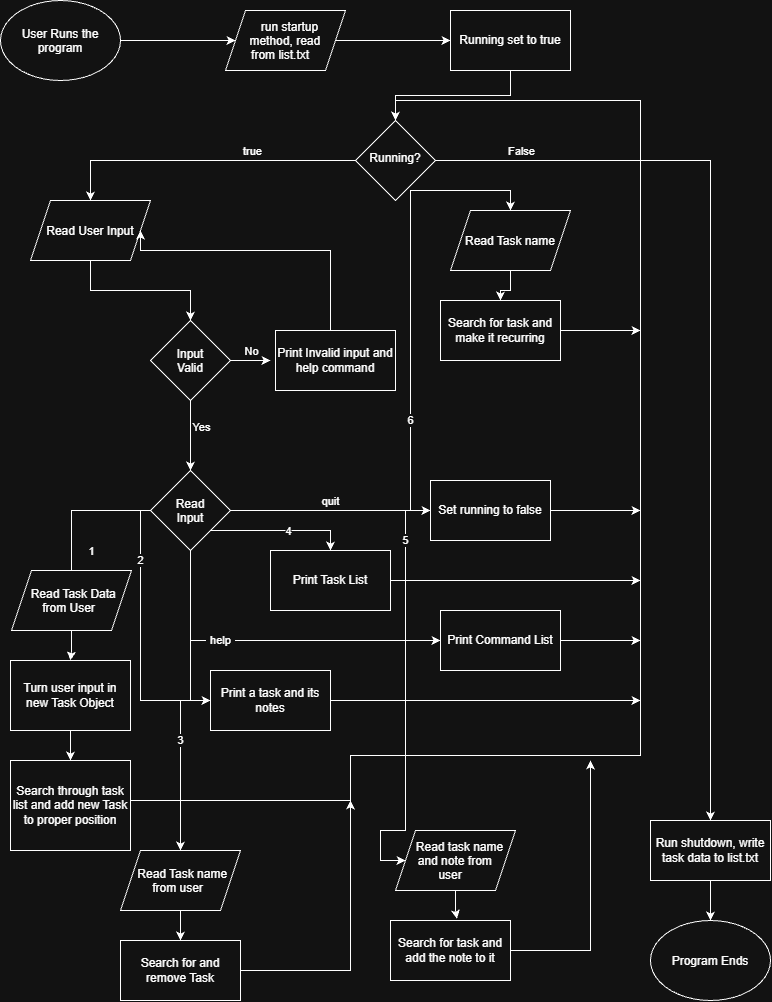

The diagram above was exported from draw.io. Its source (the exported page's mxGraphModel, read from the mxfile embedded in the PNG):
<mxGraphModel dx="1504" dy="971" grid="1" gridSize="10" guides="1" tooltips="1" connect="1" arrows="1" fold="1" page="1" pageScale="1" pageWidth="850" pageHeight="1100" math="0" shadow="0">
  <root>
    <mxCell id="0" />
    <mxCell id="1" parent="0" />
    <mxCell id="XvPzn7yw6lG-B0YyhWNc-6" edge="1" parent="1" source="XvPzn7yw6lG-B0YyhWNc-1" style="edgeStyle=orthogonalEdgeStyle;rounded=0;orthogonalLoop=1;jettySize=auto;html=1;exitX=1;exitY=0.5;exitDx=0;exitDy=0;entryX=0;entryY=0.5;entryDx=0;entryDy=0;defaultLabelBackgroundColor=page;" target="XvPzn7yw6lG-B0YyhWNc-9">
      <mxGeometry relative="1" as="geometry">
        <mxPoint x="240" y="80" as="targetPoint" />
      </mxGeometry>
    </mxCell>
    <mxCell id="XvPzn7yw6lG-B0YyhWNc-1" parent="1" style="ellipse;whiteSpace=wrap;html=1;shapeInside=1;" value="User Runs the program" vertex="1">
      <mxGeometry height="80" width="120" x="30" y="40" as="geometry" />
    </mxCell>
    <mxCell id="XvPzn7yw6lG-B0YyhWNc-7" edge="1" parent="1" style="edgeStyle=orthogonalEdgeStyle;rounded=0;orthogonalLoop=1;jettySize=auto;html=1;exitX=1;exitY=0.5;exitDx=0;exitDy=0;entryX=0;entryY=0.5;entryDx=0;entryDy=0;defaultLabelBackgroundColor=page;" target="XvPzn7yw6lG-B0YyhWNc-4">
      <mxGeometry relative="1" as="geometry">
        <mxPoint x="390" y="80" as="sourcePoint" />
      </mxGeometry>
    </mxCell>
    <mxCell id="XvPzn7yw6lG-B0YyhWNc-8" edge="1" parent="1" source="XvPzn7yw6lG-B0YyhWNc-4" style="edgeStyle=orthogonalEdgeStyle;rounded=0;orthogonalLoop=1;jettySize=auto;html=1;exitX=0.5;exitY=1;exitDx=0;exitDy=0;entryX=0.5;entryY=0;entryDx=0;entryDy=0;defaultLabelBackgroundColor=page;" target="XvPzn7yw6lG-B0YyhWNc-5">
      <mxGeometry relative="1" as="geometry" />
    </mxCell>
    <mxCell id="XvPzn7yw6lG-B0YyhWNc-4" parent="1" style="rounded=0;whiteSpace=wrap;html=1;" value="Running set to true" vertex="1">
      <mxGeometry height="60" width="120" x="480" y="50" as="geometry" />
    </mxCell>
    <mxCell id="XvPzn7yw6lG-B0YyhWNc-12" edge="1" parent="1" source="XvPzn7yw6lG-B0YyhWNc-5" style="edgeStyle=orthogonalEdgeStyle;rounded=0;orthogonalLoop=1;jettySize=auto;html=1;entryX=0.5;entryY=0;entryDx=0;entryDy=0;defaultLabelBackgroundColor=page;" target="XvPzn7yw6lG-B0YyhWNc-11">
      <mxGeometry relative="1" as="geometry" />
    </mxCell>
    <mxCell id="XvPzn7yw6lG-B0YyhWNc-13" connectable="0" parent="XvPzn7yw6lG-B0YyhWNc-12" style="edgeLabel;html=1;align=center;verticalAlign=middle;resizable=0;points=[];inheritText=1;defaultLabelBackgroundColor=page;" value="true" vertex="1">
      <mxGeometry relative="1" x="-0.3156" y="1" as="geometry">
        <mxPoint y="-11" as="offset" />
      </mxGeometry>
    </mxCell>
    <mxCell id="XvPzn7yw6lG-B0YyhWNc-45" edge="1" parent="1" source="XvPzn7yw6lG-B0YyhWNc-5" style="edgeStyle=orthogonalEdgeStyle;rounded=0;orthogonalLoop=1;jettySize=auto;html=1;exitX=1;exitY=0.5;exitDx=0;exitDy=0;defaultLabelBackgroundColor=page;">
      <mxGeometry relative="1" as="geometry">
        <mxPoint x="740" y="860" as="targetPoint" />
      </mxGeometry>
    </mxCell>
    <mxCell id="XvPzn7yw6lG-B0YyhWNc-47" connectable="0" parent="XvPzn7yw6lG-B0YyhWNc-45" style="edgeLabel;html=1;align=center;verticalAlign=middle;resizable=0;points=[];inheritText=1;defaultLabelBackgroundColor=page;" value="False" vertex="1">
      <mxGeometry relative="1" x="-0.818" y="1" as="geometry">
        <mxPoint y="-9" as="offset" />
      </mxGeometry>
    </mxCell>
    <mxCell id="XvPzn7yw6lG-B0YyhWNc-5" parent="1" style="rhombus;whiteSpace=wrap;html=1;shapeInside=1;" value="Running?" vertex="1">
      <mxGeometry height="80" width="80" x="385" y="160" as="geometry" />
    </mxCell>
    <mxCell id="XvPzn7yw6lG-B0YyhWNc-10" edge="1" parent="1" source="XvPzn7yw6lG-B0YyhWNc-9" style="edgeStyle=orthogonalEdgeStyle;rounded=0;orthogonalLoop=1;jettySize=auto;html=1;defaultLabelBackgroundColor=page;" target="XvPzn7yw6lG-B0YyhWNc-4" value="">
      <mxGeometry relative="1" as="geometry" />
    </mxCell>
    <mxCell id="XvPzn7yw6lG-B0YyhWNc-9" parent="1" style="shape=parallelogram;perimeter=parallelogramPerimeter;whiteSpace=wrap;html=1;shapeInside=1;fixedSize=1;" value="run startup method, read from list.txt" vertex="1">
      <mxGeometry height="60" width="120" x="255" y="50" as="geometry" />
    </mxCell>
    <mxCell id="XvPzn7yw6lG-B0YyhWNc-23" edge="1" parent="1" source="XvPzn7yw6lG-B0YyhWNc-11" style="edgeStyle=orthogonalEdgeStyle;rounded=0;orthogonalLoop=1;jettySize=auto;html=1;entryX=0.5;entryY=0;entryDx=0;entryDy=0;defaultLabelBackgroundColor=page;" target="XvPzn7yw6lG-B0YyhWNc-15">
      <mxGeometry relative="1" as="geometry" />
    </mxCell>
    <mxCell id="XvPzn7yw6lG-B0YyhWNc-11" parent="1" style="shape=parallelogram;perimeter=parallelogramPerimeter;whiteSpace=wrap;html=1;shapeInside=1;fixedSize=1;" value="Read User Input" vertex="1">
      <mxGeometry height="60" width="120" x="60" y="240" as="geometry" />
    </mxCell>
    <mxCell id="XvPzn7yw6lG-B0YyhWNc-18" edge="1" parent="1" source="XvPzn7yw6lG-B0YyhWNc-15" style="edgeStyle=orthogonalEdgeStyle;rounded=0;orthogonalLoop=1;jettySize=auto;html=1;defaultLabelBackgroundColor=page;">
      <mxGeometry relative="1" as="geometry">
        <mxPoint x="300" y="400" as="targetPoint" />
      </mxGeometry>
    </mxCell>
    <mxCell id="XvPzn7yw6lG-B0YyhWNc-19" connectable="0" parent="XvPzn7yw6lG-B0YyhWNc-18" style="edgeLabel;html=1;align=center;verticalAlign=middle;resizable=0;points=[];inheritText=1;defaultLabelBackgroundColor=page;" value="No" vertex="1">
      <mxGeometry relative="1" x="0.0222" as="geometry">
        <mxPoint y="-10" as="offset" />
      </mxGeometry>
    </mxCell>
    <mxCell id="XvPzn7yw6lG-B0YyhWNc-25" edge="1" parent="1" source="XvPzn7yw6lG-B0YyhWNc-15" style="edgeStyle=orthogonalEdgeStyle;rounded=0;orthogonalLoop=1;jettySize=auto;html=1;entryX=0.5;entryY=0;entryDx=0;entryDy=0;defaultLabelBackgroundColor=page;" target="XvPzn7yw6lG-B0YyhWNc-24">
      <mxGeometry relative="1" as="geometry" />
    </mxCell>
    <mxCell id="XvPzn7yw6lG-B0YyhWNc-26" connectable="0" parent="XvPzn7yw6lG-B0YyhWNc-25" style="edgeLabel;html=1;align=center;verticalAlign=middle;resizable=0;points=[];inheritText=1;defaultLabelBackgroundColor=page;" value="Yes" vertex="1">
      <mxGeometry relative="1" x="-0.2571" y="-1" as="geometry">
        <mxPoint x="11" as="offset" />
      </mxGeometry>
    </mxCell>
    <mxCell id="XvPzn7yw6lG-B0YyhWNc-15" parent="1" style="rhombus;whiteSpace=wrap;html=1;shapeInside=1;" value="Input Valid" vertex="1">
      <mxGeometry height="80" width="80" x="180" y="360" as="geometry" />
    </mxCell>
    <mxCell id="XvPzn7yw6lG-B0YyhWNc-22" edge="1" parent="1" source="XvPzn7yw6lG-B0YyhWNc-17" style="edgeStyle=orthogonalEdgeStyle;rounded=0;orthogonalLoop=1;jettySize=auto;html=1;defaultLabelBackgroundColor=page;entryX=1;entryY=0.5;entryDx=0;entryDy=0;" target="XvPzn7yw6lG-B0YyhWNc-11">
      <mxGeometry relative="1" as="geometry">
        <Array as="points">
          <mxPoint x="360" y="290" />
        </Array>
        <mxPoint x="365" y="310" as="targetPoint" />
      </mxGeometry>
    </mxCell>
    <mxCell id="XvPzn7yw6lG-B0YyhWNc-17" parent="1" style="rounded=0;whiteSpace=wrap;html=1;" value="Print Invalid input and help command" vertex="1">
      <mxGeometry height="60" width="120" x="305" y="370" as="geometry" />
    </mxCell>
    <mxCell id="XvPzn7yw6lG-B0YyhWNc-30" edge="1" parent="1" source="XvPzn7yw6lG-B0YyhWNc-24" style="edgeStyle=orthogonalEdgeStyle;rounded=0;orthogonalLoop=1;jettySize=auto;html=1;exitX=1;exitY=0.5;exitDx=0;exitDy=0;entryX=0;entryY=0.5;entryDx=0;entryDy=0;defaultLabelBackgroundColor=page;" target="XvPzn7yw6lG-B0YyhWNc-29">
      <mxGeometry relative="1" as="geometry" />
    </mxCell>
    <mxCell id="XvPzn7yw6lG-B0YyhWNc-31" connectable="0" parent="XvPzn7yw6lG-B0YyhWNc-30" style="edgeLabel;html=1;align=center;verticalAlign=middle;resizable=0;points=[];inheritText=1;defaultLabelBackgroundColor=page;" value="quit" vertex="1">
      <mxGeometry relative="1" x="-0.11" y="-4" as="geometry">
        <mxPoint x="10" y="-14" as="offset" />
      </mxGeometry>
    </mxCell>
    <mxCell id="XvPzn7yw6lG-B0YyhWNc-33" edge="1" parent="1" source="XvPzn7yw6lG-B0YyhWNc-24" style="edgeStyle=orthogonalEdgeStyle;rounded=0;orthogonalLoop=1;jettySize=auto;html=1;entryX=0.5;entryY=0;entryDx=0;entryDy=0;defaultLabelBackgroundColor=page;" target="XvPzn7yw6lG-B0YyhWNc-28">
      <mxGeometry relative="1" as="geometry">
        <Array as="points">
          <mxPoint x="360" y="570" />
        </Array>
      </mxGeometry>
    </mxCell>
    <mxCell id="XvPzn7yw6lG-B0YyhWNc-34" connectable="0" parent="XvPzn7yw6lG-B0YyhWNc-33" style="edgeLabel;html=1;align=center;verticalAlign=middle;resizable=0;points=[];inheritText=1;defaultLabelBackgroundColor=page;" value="4" vertex="1">
      <mxGeometry relative="1" x="0.1379" y="1" as="geometry">
        <mxPoint x="-3" y="1" as="offset" />
      </mxGeometry>
    </mxCell>
    <mxCell id="XvPzn7yw6lG-B0YyhWNc-36" edge="1" parent="1" source="XvPzn7yw6lG-B0YyhWNc-24" style="edgeStyle=orthogonalEdgeStyle;rounded=0;orthogonalLoop=1;jettySize=auto;html=1;exitX=0;exitY=0.5;exitDx=0;exitDy=0;defaultLabelBackgroundColor=page;">
      <mxGeometry relative="1" as="geometry">
        <mxPoint x="101" y="650" as="targetPoint" />
      </mxGeometry>
    </mxCell>
    <mxCell id="XvPzn7yw6lG-B0YyhWNc-37" connectable="0" parent="XvPzn7yw6lG-B0YyhWNc-36" style="edgeLabel;html=1;align=center;verticalAlign=middle;resizable=0;points=[];inheritText=1;defaultLabelBackgroundColor=page;" value="1" vertex="1">
      <mxGeometry relative="1" x="0.3017" y="-1" as="geometry">
        <mxPoint x="20" y="2" as="offset" />
      </mxGeometry>
    </mxCell>
    <mxCell id="-CM7L4QSWOd2tildsQrd-3" edge="1" parent="1" source="XvPzn7yw6lG-B0YyhWNc-24" style="edgeStyle=orthogonalEdgeStyle;rounded=0;orthogonalLoop=1;jettySize=auto;html=1;exitX=0.5;exitY=1;exitDx=0;exitDy=0;defaultLabelBackgroundColor=page;labelPadding=0 4;entryX=0;entryY=0.5;entryDx=0;entryDy=0;" target="-CM7L4QSWOd2tildsQrd-2" value="help">
      <mxGeometry relative="1" x="-0.2941" as="geometry">
        <mxPoint as="offset" />
        <mxPoint x="180" y="650" as="targetPoint" />
      </mxGeometry>
    </mxCell>
    <mxCell id="-CM7L4QSWOd2tildsQrd-7" edge="1" parent="1" source="XvPzn7yw6lG-B0YyhWNc-24" style="edgeStyle=orthogonalEdgeStyle;rounded=0;orthogonalLoop=1;jettySize=auto;html=1;exitX=0;exitY=0.5;exitDx=0;exitDy=0;entryX=0;entryY=0.5;entryDx=0;entryDy=0;defaultLabelBackgroundColor=page;labelPadding=0 4;" target="-CM7L4QSWOd2tildsQrd-6" value="2">
      <mxGeometry relative="1" x="-0.5556" as="geometry">
        <mxPoint as="offset" />
        <Array as="points">
          <mxPoint x="170" y="550" />
          <mxPoint x="170" y="740" />
          <mxPoint x="240" y="740" />
        </Array>
      </mxGeometry>
    </mxCell>
    <mxCell id="-CM7L4QSWOd2tildsQrd-9" edge="1" parent="1" source="XvPzn7yw6lG-B0YyhWNc-24" style="edgeStyle=orthogonalEdgeStyle;rounded=0;orthogonalLoop=1;jettySize=auto;html=1;defaultLabelBackgroundColor=page;labelPadding=0 4;entryX=0.5;entryY=0;entryDx=0;entryDy=0;" target="-CM7L4QSWOd2tildsQrd-12" value="3">
      <mxGeometry relative="1" x="0.2903" as="geometry">
        <mxPoint as="offset" />
        <mxPoint x="210" y="880" as="targetPoint" />
      </mxGeometry>
    </mxCell>
    <mxCell id="-CM7L4QSWOd2tildsQrd-20" edge="1" parent="1" source="XvPzn7yw6lG-B0YyhWNc-24" style="edgeStyle=orthogonalEdgeStyle;rounded=0;orthogonalLoop=1;jettySize=auto;html=1;entryX=0;entryY=0.5;entryDx=0;entryDy=0;defaultLabelBackgroundColor=page;labelPadding=0 4;" target="-CM7L4QSWOd2tildsQrd-16" value="5">
      <mxGeometry relative="1" x="-0.287" as="geometry">
        <mxPoint as="offset" />
        <Array as="points">
          <mxPoint x="435" y="550" />
          <mxPoint x="435" y="870" />
          <mxPoint x="410" y="870" />
          <mxPoint x="410" y="900" />
        </Array>
      </mxGeometry>
    </mxCell>
    <mxCell id="-CM7L4QSWOd2tildsQrd-23" edge="1" parent="1" source="XvPzn7yw6lG-B0YyhWNc-24" style="edgeStyle=orthogonalEdgeStyle;rounded=0;orthogonalLoop=1;jettySize=auto;html=1;entryX=0.5;entryY=0;entryDx=0;entryDy=0;defaultLabelBackgroundColor=page;labelPadding=0 4;" target="-CM7L4QSWOd2tildsQrd-21" value="6">
      <mxGeometry relative="1" x="-0.129" as="geometry">
        <mxPoint as="offset" />
        <Array as="points">
          <mxPoint x="440" y="550" />
          <mxPoint x="440" y="230" />
          <mxPoint x="540" y="230" />
        </Array>
      </mxGeometry>
    </mxCell>
    <mxCell id="XvPzn7yw6lG-B0YyhWNc-24" parent="1" style="rhombus;whiteSpace=wrap;html=1;shapeInside=1;" value="&lt;br&gt;Read Input" vertex="1">
      <mxGeometry height="80" width="80" x="180" y="510" as="geometry" />
    </mxCell>
    <mxCell id="XvPzn7yw6lG-B0YyhWNc-35" edge="1" parent="1" source="XvPzn7yw6lG-B0YyhWNc-28" style="edgeStyle=orthogonalEdgeStyle;rounded=0;orthogonalLoop=1;jettySize=auto;html=1;exitX=1;exitY=0.5;exitDx=0;exitDy=0;defaultLabelBackgroundColor=page;">
      <mxGeometry relative="1" as="geometry">
        <mxPoint x="670" y="620" as="targetPoint" />
      </mxGeometry>
    </mxCell>
    <mxCell id="XvPzn7yw6lG-B0YyhWNc-28" parent="1" style="rounded=0;whiteSpace=wrap;html=1;" value="Print Task List" vertex="1">
      <mxGeometry height="60" width="120" x="300" y="590" as="geometry" />
    </mxCell>
    <mxCell id="XvPzn7yw6lG-B0YyhWNc-44" edge="1" parent="1" source="XvPzn7yw6lG-B0YyhWNc-29" style="edgeStyle=orthogonalEdgeStyle;rounded=0;orthogonalLoop=1;jettySize=auto;html=1;exitX=1;exitY=0.5;exitDx=0;exitDy=0;defaultLabelBackgroundColor=page;">
      <mxGeometry relative="1" as="geometry">
        <mxPoint x="670" y="550" as="targetPoint" />
      </mxGeometry>
    </mxCell>
    <mxCell id="XvPzn7yw6lG-B0YyhWNc-29" parent="1" style="rounded=0;whiteSpace=wrap;html=1;" value="Set running to false" vertex="1">
      <mxGeometry height="60" width="120" x="460" y="520" as="geometry" />
    </mxCell>
    <mxCell id="XvPzn7yw6lG-B0YyhWNc-40" edge="1" parent="1" source="XvPzn7yw6lG-B0YyhWNc-38" style="edgeStyle=orthogonalEdgeStyle;rounded=0;orthogonalLoop=1;jettySize=auto;html=1;entryX=0.5;entryY=0;entryDx=0;entryDy=0;defaultLabelBackgroundColor=page;" target="XvPzn7yw6lG-B0YyhWNc-39">
      <mxGeometry relative="1" as="geometry" />
    </mxCell>
    <mxCell id="XvPzn7yw6lG-B0YyhWNc-38" parent="1" style="shape=parallelogram;perimeter=parallelogramPerimeter;whiteSpace=wrap;html=1;shapeInside=1;fixedSize=1;" value="Read Task Data from User" vertex="1">
      <mxGeometry height="60" width="120" x="41" y="610" as="geometry" />
    </mxCell>
    <mxCell id="XvPzn7yw6lG-B0YyhWNc-41" edge="1" parent="1" source="XvPzn7yw6lG-B0YyhWNc-51" style="edgeStyle=orthogonalEdgeStyle;rounded=0;orthogonalLoop=1;jettySize=auto;html=1;defaultLabelBackgroundColor=page;entryX=0.5;entryY=0;entryDx=0;entryDy=0;exitX=1;exitY=0.5;exitDx=0;exitDy=0;" target="XvPzn7yw6lG-B0YyhWNc-5">
      <mxGeometry relative="1" x="-0.3432" as="geometry">
        <Array as="points">
          <mxPoint x="160" y="840" />
          <mxPoint x="380" y="840" />
          <mxPoint x="380" y="795" />
          <mxPoint x="670" y="795" />
          <mxPoint x="670" y="140" />
          <mxPoint x="425" y="140" />
        </Array>
        <mxPoint x="250" y="830" as="sourcePoint" />
        <mxPoint x="670" y="230" as="targetPoint" />
      </mxGeometry>
    </mxCell>
    <mxCell id="XvPzn7yw6lG-B0YyhWNc-52" edge="1" parent="1" source="XvPzn7yw6lG-B0YyhWNc-39" style="edgeStyle=orthogonalEdgeStyle;rounded=0;orthogonalLoop=1;jettySize=auto;html=1;entryX=0.5;entryY=0;entryDx=0;entryDy=0;defaultLabelBackgroundColor=page;" target="XvPzn7yw6lG-B0YyhWNc-51">
      <mxGeometry relative="1" as="geometry" />
    </mxCell>
    <mxCell id="XvPzn7yw6lG-B0YyhWNc-39" parent="1" style="rounded=0;whiteSpace=wrap;html=1;" value="Turn user input in new Task Object" vertex="1">
      <mxGeometry height="70" width="120" x="40" y="700" as="geometry" />
    </mxCell>
    <mxCell id="XvPzn7yw6lG-B0YyhWNc-50" edge="1" parent="1" source="XvPzn7yw6lG-B0YyhWNc-48" style="edgeStyle=orthogonalEdgeStyle;rounded=0;orthogonalLoop=1;jettySize=auto;html=1;entryX=0.5;entryY=0;entryDx=0;entryDy=0;defaultLabelBackgroundColor=page;" target="XvPzn7yw6lG-B0YyhWNc-49">
      <mxGeometry relative="1" as="geometry" />
    </mxCell>
    <mxCell id="XvPzn7yw6lG-B0YyhWNc-48" parent="1" style="rounded=0;whiteSpace=wrap;html=1;" value="Run shutdown, write task data to list.txt" vertex="1">
      <mxGeometry height="60" width="120" x="680" y="860" as="geometry" />
    </mxCell>
    <mxCell id="XvPzn7yw6lG-B0YyhWNc-49" parent="1" style="ellipse;whiteSpace=wrap;html=1;shapeInside=1;" value="Program Ends" vertex="1">
      <mxGeometry height="80" width="120" x="680" y="960" as="geometry" />
    </mxCell>
    <mxCell id="XvPzn7yw6lG-B0YyhWNc-51" parent="1" style="rounded=0;whiteSpace=wrap;html=1;" value="Search through task list and add new Task to proper position" vertex="1">
      <mxGeometry height="90" width="120" x="40" y="800" as="geometry" />
    </mxCell>
    <mxCell id="-CM7L4QSWOd2tildsQrd-4" edge="1" parent="1" source="-CM7L4QSWOd2tildsQrd-2" style="edgeStyle=orthogonalEdgeStyle;rounded=0;orthogonalLoop=1;jettySize=auto;html=1;defaultLabelBackgroundColor=page;labelPadding=0 4;exitX=1;exitY=0.5;exitDx=0;exitDy=0;">
      <mxGeometry relative="1" x="0.619" as="geometry">
        <mxPoint x="670" y="680" as="targetPoint" />
      </mxGeometry>
    </mxCell>
    <mxCell id="-CM7L4QSWOd2tildsQrd-2" parent="1" style="rounded=0;whiteSpace=wrap;html=1;" value="Print Command List" vertex="1">
      <mxGeometry height="60" width="120" x="470" y="650" as="geometry" />
    </mxCell>
    <mxCell id="-CM7L4QSWOd2tildsQrd-8" edge="1" parent="1" source="-CM7L4QSWOd2tildsQrd-6" style="edgeStyle=orthogonalEdgeStyle;rounded=0;orthogonalLoop=1;jettySize=auto;html=1;defaultLabelBackgroundColor=page;labelPadding=0 4;">
      <mxGeometry relative="1" as="geometry">
        <mxPoint x="670" y="740" as="targetPoint" />
      </mxGeometry>
    </mxCell>
    <mxCell id="-CM7L4QSWOd2tildsQrd-6" parent="1" style="rounded=0;whiteSpace=wrap;html=1;" value="Print a task and its notes" vertex="1">
      <mxGeometry height="60" width="120" x="240" y="710" as="geometry" />
    </mxCell>
    <mxCell id="-CM7L4QSWOd2tildsQrd-14" edge="1" parent="1" source="-CM7L4QSWOd2tildsQrd-12" style="edgeStyle=orthogonalEdgeStyle;rounded=0;orthogonalLoop=1;jettySize=auto;html=1;entryX=0.5;entryY=0;entryDx=0;entryDy=0;defaultLabelBackgroundColor=page;labelPadding=0 4;" target="-CM7L4QSWOd2tildsQrd-13">
      <mxGeometry relative="1" as="geometry" />
    </mxCell>
    <mxCell id="-CM7L4QSWOd2tildsQrd-12" parent="1" style="shape=parallelogram;perimeter=parallelogramPerimeter;whiteSpace=wrap;html=1;shapeInside=1;fixedSize=1;" value="Read Task name from user" vertex="1">
      <mxGeometry height="60" width="120" x="150" y="890" as="geometry" />
    </mxCell>
    <mxCell id="-CM7L4QSWOd2tildsQrd-15" edge="1" parent="1" source="-CM7L4QSWOd2tildsQrd-13" style="edgeStyle=orthogonalEdgeStyle;rounded=0;orthogonalLoop=1;jettySize=auto;html=1;exitX=1;exitY=0.5;exitDx=0;exitDy=0;defaultLabelBackgroundColor=page;labelPadding=0 4;">
      <mxGeometry relative="1" x="-0.9643" as="geometry">
        <mxPoint x="380" y="840" as="targetPoint" />
      </mxGeometry>
    </mxCell>
    <mxCell id="-CM7L4QSWOd2tildsQrd-13" parent="1" style="rounded=0;whiteSpace=wrap;html=1;" value="Search for and remove Task" vertex="1">
      <mxGeometry height="60" width="120" x="150" y="980" as="geometry" />
    </mxCell>
    <mxCell id="-CM7L4QSWOd2tildsQrd-16" parent="1" style="shape=parallelogram;perimeter=parallelogramPerimeter;whiteSpace=wrap;html=1;shapeInside=1;fixedSize=1;" value="Read task name and note from user" vertex="1">
      <mxGeometry height="60" width="120" x="425" y="870" as="geometry" />
    </mxCell>
    <mxCell id="-CM7L4QSWOd2tildsQrd-19" edge="1" parent="1" source="-CM7L4QSWOd2tildsQrd-17" style="edgeStyle=orthogonalEdgeStyle;rounded=0;orthogonalLoop=1;jettySize=auto;html=1;defaultLabelBackgroundColor=page;labelPadding=0 4;">
      <mxGeometry relative="1" as="geometry">
        <mxPoint x="620" y="800" as="targetPoint" />
      </mxGeometry>
    </mxCell>
    <mxCell id="-CM7L4QSWOd2tildsQrd-17" parent="1" style="rounded=0;whiteSpace=wrap;html=1;" value="Search for task and add the note to it" vertex="1">
      <mxGeometry height="60" width="120" x="420" y="960" as="geometry" />
    </mxCell>
    <mxCell id="-CM7L4QSWOd2tildsQrd-18" edge="1" parent="1" source="-CM7L4QSWOd2tildsQrd-16" style="edgeStyle=orthogonalEdgeStyle;rounded=0;orthogonalLoop=1;jettySize=auto;html=1;entryX=0.554;entryY=-0.028;entryDx=0;entryDy=0;entryPerimeter=0;defaultLabelBackgroundColor=page;labelPadding=0 4;" target="-CM7L4QSWOd2tildsQrd-17">
      <mxGeometry relative="1" as="geometry" />
    </mxCell>
    <mxCell id="-CM7L4QSWOd2tildsQrd-24" edge="1" parent="1" source="-CM7L4QSWOd2tildsQrd-21" style="edgeStyle=orthogonalEdgeStyle;rounded=0;orthogonalLoop=1;jettySize=auto;html=1;defaultLabelBackgroundColor=page;labelPadding=0 4;" target="-CM7L4QSWOd2tildsQrd-22">
      <mxGeometry relative="1" as="geometry" />
    </mxCell>
    <mxCell id="-CM7L4QSWOd2tildsQrd-21" parent="1" style="shape=parallelogram;perimeter=parallelogramPerimeter;whiteSpace=wrap;html=1;shapeInside=1;fixedSize=1;" value="Read Task name" vertex="1">
      <mxGeometry height="60" width="120" x="480" y="250" as="geometry" />
    </mxCell>
    <mxCell id="-CM7L4QSWOd2tildsQrd-25" edge="1" parent="1" source="-CM7L4QSWOd2tildsQrd-22" style="edgeStyle=orthogonalEdgeStyle;rounded=0;orthogonalLoop=1;jettySize=auto;html=1;defaultLabelBackgroundColor=page;labelPadding=0 4;">
      <mxGeometry relative="1" as="geometry">
        <mxPoint x="670" y="370" as="targetPoint" />
      </mxGeometry>
    </mxCell>
    <mxCell id="-CM7L4QSWOd2tildsQrd-22" parent="1" style="rounded=0;whiteSpace=wrap;html=1;" value="Search for task and make it recurring" vertex="1">
      <mxGeometry height="60" width="120" x="470" y="340" as="geometry" />
    </mxCell>
  </root>
</mxGraphModel>